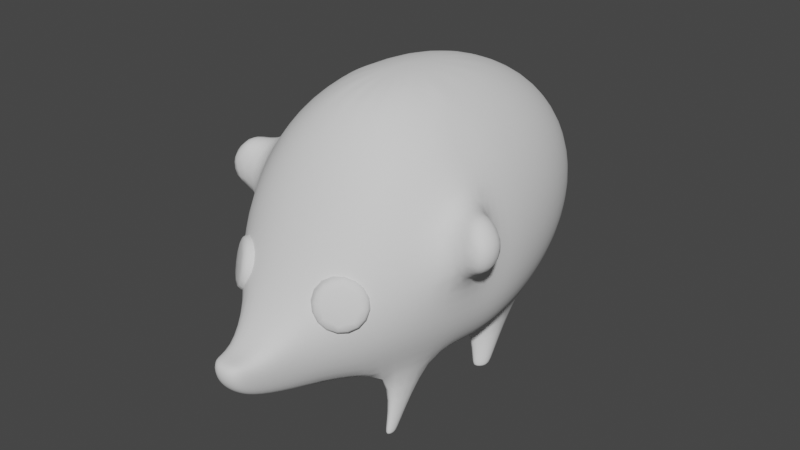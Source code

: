 # Source: igel2.blend  (saved by Blender 2.93.21; exported with 4.5.12 LTS)
import bpy
from mathutils import Matrix  # noqa: F401  (used for matrix-valued properties, if any)

bpy.ops.wm.read_factory_settings(use_empty=True)
scene = bpy.context.scene
scene.name = 'Scene'

# ---- collections
col_collection = bpy.data.collections.new('Collection'); scene.collection.children.link(col_collection)

# ---- world
world_world = bpy.data.worlds.new('World'); scene.world = world_world
world_world.use_nodes = True; world_world.node_tree.nodes.clear()
_N = world_world.node_tree.nodes; _L = world_world.node_tree.links
n0 = _N.new('ShaderNodeOutputWorld'); n0.name = 'World Output'; n0.location = (300, 300)
n1 = _N.new('ShaderNodeBackground'); n1.name = 'Background'; n1.location = (10, 300)
n1.inputs[0].default_value = (0.05088, 0.05088, 0.05088, 1.0)
_L.new(n1.outputs[0], n0.inputs[0])
n0.is_active_output = True
world_world.color = (0.05088, 0.05088, 0.05088)
world_world.use_sun_shadow = False
world_world.sun_shadow_jitter_overblur = 0.0

# ---- meshes
me_sphere = bpy.data.meshes.new('Sphere')
me_sphere.from_pydata([(0.0, 0.7071, 0.5458), (0.0, 0.9239, 0.2214), (0.0, 0.9239, -0.5439), (0.0, 0.3827, -0.9652), (-3.553e-14, -1.748e-07, 0.8387), (-7.085e-08, -0.359, 0.7469), (-8.575e-08, -0.5621, 0.4493), (-2.646e-07, -0.7174, 0.07762), (-3.212e-07, -0.8557, -0.3299), (-1.48e-07, -0.7383, -0.8953), (-8.575e-08, -0.3866, -0.9722), (-0.1464, -0.3368, 0.7515), (-0.2706, -0.5349, 0.4673), (-0.3536, -0.6801, 0.1015), (-0.3265, -0.8208, -0.3201), (-0.2993, -0.814, -0.6115), (-0.2309, -0.7021, -0.9074), (-0.1464, -0.3567, -0.9709), (-0.2706, -0.2673, 0.7604), (-0.5, -0.4465, 0.5104), (-0.6533, -0.5654, 0.1619), (-0.7071, -0.6466, -0.2068), (-0.6533, -0.6446, -0.5703), (-0.5, -0.505, -0.8959), (-0.2706, -0.2721, -0.9661), (0.0, -8.742e-08, -0.9669), (-0.3536, -0.1464, 0.7626), (-0.6533, -0.2689, 0.5447), (-0.8536, -0.3482, 0.2178), (-0.9239, -0.3821, -0.162), (-0.8573, -0.3545, -0.5445), (-0.6545, -0.2712, -0.8688), (-0.3536, -0.1466, -0.9653), (-0.3827, 5.295e-08, 0.7626), (-0.7071, 8.275e-08, 0.5458), (-0.9239, 2.616e-07, 0.2214), (-1.021, 3.51e-07, -0.1613), (-0.9847, 2.616e-07, -0.5439), (-0.724, 8.275e-08, -0.8684), (-0.3827, 6.785e-08, -0.9652), (-0.3536, 0.1464, 0.7626), (-0.6533, 0.2706, 0.5458), (-0.8536, 0.3536, 0.2214), (-0.9239, 0.3827, -0.1613), (-0.8574, 0.3536, -0.5439), (-0.6545, 0.2706, -0.8684), (-0.3536, 0.1464, -0.9652), (-0.2706, 0.2706, 0.7626), (-0.5, 0.5, 0.5458), (-0.6533, 0.6533, 0.2214), (-0.7071, 0.7071, -0.1613), (-0.6533, 0.6533, -0.5439), (-0.5, 0.5, -0.8684), (-0.2706, 0.2706, -0.9652), (-0.1464, 0.3536, 0.7626), (-0.2706, 0.6533, 0.5458), (-0.3536, 0.8536, 0.2214), (-0.3827, 0.9239, -0.1613), (-0.3536, 0.8536, -0.5439), (-0.2706, 0.6533, -0.8684), (-0.1464, 0.3536, -0.9652), (2.123e-07, 0.3827, 0.7626), (5.997e-07, 1.0, -0.1613), (3.017e-07, 0.7071, -0.8684), (-5.221e-07, -1.01, -0.53), (-4.298e-07, -0.9489, -0.8226), (-0.1694, -0.9857, -0.521), (-0.1565, -0.9923, -0.6838), (-0.1198, -0.9254, -0.8214), (-6.236e-07, -1.116, -0.4929), (-6.13e-07, -1.122, -0.62), (-5.497e-07, -1.067, -0.7268), (-0.1355, -1.097, -0.4857), (-0.1252, -1.102, -0.6158), (-0.09871, -1.051, -0.7241), (-0.5652, 0.1831, -1.322), (-0.4595, 0.1401, -1.323), (-0.5131, 0.2594, -1.317), (-0.4315, 0.1814, -1.32), (-0.5133, -0.5164, -1.323), (-0.4457, -0.4518, -1.32), (-0.5569, -0.4516, -1.319), (-0.4678, -0.4169, -1.321), (-0.6802, -0.1345, 0.5453), (-0.3681, -0.07322, 0.7626), (-0.3681, -0.07328, -0.9653), (-0.6893, -0.1356, -0.8686), (-0.921, -0.1772, -0.5442), (-0.9727, -0.191, -0.1616), (-0.8887, -0.1741, 0.2196), (-1.071, -0.4173, 0.2922), (-1.196, -0.4512, -0.07771), (-1.106, -0.2432, 0.2976), (-1.245, -0.2602, -0.07244), (-1.23, -0.4342, 0.1302), (-1.272, -0.2517, 0.1355), (-0.4636, -0.4047, -1.301), (-0.5576, -0.4419, -1.293), (-0.4397, -0.4421, -1.3), (-0.5111, -0.5113, -1.298), (-0.5125, 0.2688, -1.299), (-0.5687, 0.1865, -1.304), (-0.4553, 0.1404, -1.309), (-0.4251, 0.185, -1.306)], [], [(8, 14, 66, 64), (10, 9, 16, 17), (15, 16, 68, 67), (7, 6, 12, 13), (5, 4, 11), (25, 10, 17), (8, 7, 13, 14), (6, 5, 11, 12), (13, 12, 19, 20), (11, 4, 18), (25, 17, 24), (16, 15, 22, 23), (14, 13, 20, 21), (12, 11, 18, 19), (17, 16, 23, 24), (15, 14, 21, 22), (25, 24, 32), (23, 22, 30, 31), (21, 20, 28, 29), (19, 18, 26, 27), (97, 96, 82, 81), (22, 21, 29, 30), (20, 19, 27, 28), (18, 4, 26), (83, 84, 33, 34), (85, 86, 38, 39), (87, 88, 36, 37), (89, 83, 34, 35), (26, 4, 33, 84), (25, 32, 85, 39), (86, 87, 37, 38), (88, 89, 35, 36), (39, 38, 45, 46), (37, 36, 43, 44), (35, 34, 41, 42), (33, 4, 40), (25, 39, 46), (38, 37, 44, 45), (36, 35, 42, 43), (34, 33, 40, 41), (40, 4, 47), (25, 46, 53), (45, 44, 51, 52), (43, 42, 49, 50), (41, 40, 47, 48), (101, 100, 77, 75), (44, 43, 50, 51), (42, 41, 48, 49), (52, 51, 58, 59), (50, 49, 56, 57), (48, 47, 54, 55), (53, 52, 59, 60), (51, 50, 57, 58), (49, 48, 55, 56), (47, 4, 54), (25, 53, 60), (60, 59, 63, 3), (58, 57, 62, 2), (56, 55, 0, 1), (54, 4, 61), (25, 60, 3), (59, 58, 2, 63), (57, 56, 1, 62), (55, 54, 61, 0), (67, 68, 74, 73), (16, 9, 65, 68), (14, 15, 67, 66), (70, 69, 72, 73), (71, 70, 73, 74), (64, 66, 72, 69), (68, 65, 71, 74), (66, 67, 73, 72), (76, 75, 77, 78), (103, 102, 76, 78), (100, 103, 78, 77), (102, 101, 75, 76), (80, 79, 81, 82), (96, 98, 80, 82), (98, 99, 79, 80), (99, 97, 81, 79), (29, 28, 90, 94, 91), (31, 30, 87, 86), (28, 27, 83, 89), (30, 29, 88, 87), (32, 31, 86, 85), (27, 26, 84, 83), (94, 90, 92, 95), (28, 89, 92, 90), (89, 88, 93, 95, 92), (88, 29, 91, 93), (91, 94, 95, 93), (23, 31, 97, 99), (24, 23, 99, 98), (32, 24, 98, 96), (31, 32, 96, 97), (46, 45, 101, 102), (52, 53, 103, 100), (53, 46, 102, 103), (45, 52, 100, 101)])
me_sphere.polygons.foreach_set('use_smooth', [True] * 99)
_uv = me_sphere.uv_layers.new(name='UVMap')
_uv.uv.foreach_set('vector', [0.25, 0.5, 0.1875, 0.5, 0.1875, 0.5, 0.25, 0.5, 0.25, 0.125, 0.25, 0.25, 0.1875, 0.25, 0.1875, 0.125, 0.1875, 0.375, 0.1875, 0.25, 0.1875, 0.25, 0.1875, 0.375, 0.25, 0.625, 0.25, 0.75, 0.1875, 0.75, 0.1875, 0.625, 0.25, 0.875, 0.2188, 1.0, 0.1875, 0.875, 0.2188, 0.0, 0.25, 0.125, 0.1875, 0.125, 0.25, 0.5, 0.25, 0.625, 0.1875, 0.625, 0.1875, 0.5, 0.25, 0.75, 0.25, 0.875, 0.1875, 0.875, 0.1875, 0.75, 0.1875, 0.625, 0.1875, 0.75, 0.125, 0.75, 0.125, 0.625, 0.1875, 0.875, 0.1563, 1.0, 0.125, 0.875, 0.1562, 0.0, 0.1875, 0.125, 0.125, 0.125, 0.1875, 0.25, 0.1875, 0.375, 0.125, 0.375, 0.125, 0.25, 0.1875, 0.5, 0.1875, 0.625, 0.125, 0.625, 0.125, 0.5, 0.1875, 0.75, 0.1875, 0.875, 0.125, 0.875, 0.125, 0.75, 0.1875, 0.125, 0.1875, 0.25, 0.125, 0.25, 0.125, 0.125, 0.1875, 0.375, 0.1875, 0.5, 0.125, 0.5, 0.125, 0.375, 0.09375, 0.0, 0.125, 0.125, 0.0625, 0.125, 0.125, 0.25, 0.125, 0.375, 0.0625, 0.375, 0.0625, 0.25, 0.125, 0.5, 0.125, 0.625, 0.0625, 0.625, 0.0625, 0.5, 0.125, 0.75, 0.125, 0.875, 0.0625, 0.875, 0.0625, 0.75, 0.0625, 0.25, 0.0625, 0.125, 0.0625, 0.125, 0.0625, 0.25, 0.125, 0.375, 0.125, 0.5, 0.0625, 0.5, 0.0625, 0.375, 0.125, 0.625, 0.125, 0.75, 0.0625, 0.75, 0.0625, 0.625, 0.125, 0.875, 0.09375, 1.0, 0.0625, 0.875, 0.03125, 0.75, 0.03125, 0.875, 0.0, 0.875, 0.0, 0.75, 0.03125, 0.125, 0.03125, 0.25, 0.0, 0.25, 0.0, 0.125, 0.03125, 0.375, 0.03125, 0.5, 0.0, 0.5, 0.0, 0.375, 0.03125, 0.625, 0.03125, 0.75, 0.0, 0.75, 0.0, 0.625, 0.0625, 0.875, 0.03125, 1.0, 0.0, 0.875, 0.03125, 0.875, 0.03125, 0.0, 0.0625, 0.125, 0.03125, 0.125, 0.0, 0.125, 0.03125, 0.25, 0.03125, 0.375, 0.0, 0.375, 0.0, 0.25, 0.03125, 0.5, 0.03125, 0.625, 0.0, 0.625, 0.0, 0.5, 1.0, 0.125, 1.0, 0.25, 0.9375, 0.25, 0.9375, 0.125, 1.0, 0.375, 1.0, 0.5, 0.9375, 0.5, 0.9375, 0.375, 1.0, 0.625, 1.0, 0.75, 0.9375, 0.75, 0.9375, 0.625, 1.0, 0.875, 0.9688, 1.0, 0.9375, 0.875, 0.9688, 0.0, 1.0, 0.125, 0.9375, 0.125, 1.0, 0.25, 1.0, 0.375, 0.9375, 0.375, 0.9375, 0.25, 1.0, 0.5, 1.0, 0.625, 0.9375, 0.625, 0.9375, 0.5, 1.0, 0.75, 1.0, 0.875, 0.9375, 0.875, 0.9375, 0.75, 0.9375, 0.875, 0.9062, 1.0, 0.875, 0.875, 0.9062, 0.0, 0.9375, 0.125, 0.875, 0.125, 0.9375, 0.25, 0.9375, 0.375, 0.875, 0.375, 0.875, 0.25, 0.9375, 0.5, 0.9375, 0.625, 0.875, 0.625, 0.875, 0.5, 0.9375, 0.75, 0.9375, 0.875, 0.875, 0.875, 0.875, 0.75, 0.9375, 0.25, 0.875, 0.25, 0.875, 0.25, 0.9375, 0.25, 0.9375, 0.375, 0.9375, 0.5, 0.875, 0.5, 0.875, 0.375, 0.9375, 0.625, 0.9375, 0.75, 0.875, 0.75, 0.875, 0.625, 0.875, 0.25, 0.875, 0.375, 0.8125, 0.375, 0.8125, 0.25, 0.875, 0.5, 0.875, 0.625, 0.8125, 0.625, 0.8125, 0.5, 0.875, 0.75, 0.875, 0.875, 0.8125, 0.875, 0.8125, 0.75, 0.875, 0.125, 0.875, 0.25, 0.8125, 0.25, 0.8125, 0.125, 0.875, 0.375, 0.875, 0.5, 0.8125, 0.5, 0.8125, 0.375, 0.875, 0.625, 0.875, 0.75, 0.8125, 0.75, 0.8125, 0.625, 0.875, 0.875, 0.8437, 1.0, 0.8125, 0.875, 0.8437, 0.0, 0.875, 0.125, 0.8125, 0.125, 0.8125, 0.125, 0.8125, 0.25, 0.75, 0.25, 0.75, 0.125, 0.8125, 0.375, 0.8125, 0.5, 0.75, 0.5, 0.75, 0.375, 0.8125, 0.625, 0.8125, 0.75, 0.75, 0.75, 0.75, 0.625, 0.8125, 0.875, 0.7812, 1.0, 0.75, 0.875, 0.7812, 0.0, 0.8125, 0.125, 0.75, 0.125, 0.8125, 0.25, 0.8125, 0.375, 0.75, 0.375, 0.75, 0.25, 0.8125, 0.5, 0.8125, 0.625, 0.75, 0.625, 0.75, 0.5, 0.8125, 0.75, 0.8125, 0.875, 0.75, 0.875, 0.75, 0.75, 0.1875, 0.375, 0.1875, 0.25, 0.1875, 0.25, 0.1875, 0.375, 0.1875, 0.25, 0.25, 0.25, 0.25, 0.25, 0.1875, 0.25, 0.1875, 0.5, 0.1875, 0.375, 0.1875, 0.375, 0.1875, 0.5, 0.25, 0.375, 0.25, 0.5, 0.1875, 0.5, 0.1875, 0.375, 0.25, 0.25, 0.25, 0.375, 0.1875, 0.375, 0.1875, 0.25, 0.25, 0.5, 0.1875, 0.5, 0.1875, 0.5, 0.25, 0.5, 0.1875, 0.25, 0.25, 0.25, 0.25, 0.25, 0.1875, 0.25, 0.1875, 0.5, 0.1875, 0.375, 0.1875, 0.375, 0.1875, 0.5, 0.9375, 0.125, 0.9375, 0.25, 0.875, 0.25, 0.875, 0.125, 0.875, 0.125, 0.9375, 0.125, 0.9375, 0.125, 0.875, 0.125, 0.875, 0.25, 0.875, 0.125, 0.875, 0.125, 0.875, 0.25, 0.9375, 0.125, 0.9375, 0.25, 0.9375, 0.25, 0.9375, 0.125, 0.125, 0.125, 0.125, 0.25, 0.0625, 0.25, 0.0625, 0.125, 0.0625, 0.125, 0.125, 0.125, 0.125, 0.125, 0.0625, 0.125, 0.125, 0.125, 0.125, 0.25, 0.125, 0.25, 0.125, 0.125, 0.125, 0.25, 0.0625, 0.25, 0.0625, 0.25, 0.125, 0.25, 0.0625, 0.5, 0.0625, 0.625, 0.0625, 0.625, 0.0625, 0.5625, 0.0625, 0.5, 0.0625, 0.25, 0.0625, 0.375, 0.03125, 0.375, 0.03125, 0.25, 0.0625, 0.625, 0.0625, 0.75, 0.03125, 0.75, 0.03125, 0.625, 0.0625, 0.375, 0.0625, 0.5, 0.03125, 0.5, 0.03125, 0.375, 0.0625, 0.125, 0.0625, 0.25, 0.03125, 0.25, 0.03125, 0.125, 0.0625, 0.75, 0.0625, 0.875, 0.03125, 0.875, 0.03125, 0.75, 0.0625, 0.5625, 0.0625, 0.625, 0.03125, 0.625, 0.03125, 0.5625, 0.0625, 0.625, 0.03125, 0.625, 0.03125, 0.625, 0.0625, 0.625, 0.03125, 0.625, 0.03125, 0.5, 0.03125, 0.5, 0.03125, 0.5625, 0.03125, 0.625, 0.03125, 0.5, 0.0625, 0.5, 0.0625, 0.5, 0.03125, 0.5, 0.0625, 0.5, 0.0625, 0.5625, 0.03125, 0.5625, 0.03125, 0.5, 0.125, 0.25, 0.0625, 0.25, 0.0625, 0.25, 0.125, 0.25, 0.125, 0.125, 0.125, 0.25, 0.125, 0.25, 0.125, 0.125, 0.0625, 0.125, 0.125, 0.125, 0.125, 0.125, 0.0625, 0.125, 0.0625, 0.25, 0.0625, 0.125, 0.0625, 0.125, 0.0625, 0.25, 0.9375, 0.125, 0.9375, 0.25, 0.9375, 0.25, 0.9375, 0.125, 0.875, 0.25, 0.875, 0.125, 0.875, 0.125, 0.875, 0.25, 0.875, 0.125, 0.9375, 0.125, 0.9375, 0.125, 0.875, 0.125, 0.9375, 0.25, 0.875, 0.25, 0.875, 0.25, 0.9375, 0.25])
me_sphere.use_remesh_fix_poles = True
me_sphere.use_remesh_preserve_attributes = False
me_sphere.update()
me_cylinder = bpy.data.meshes.new('Cylinder')
me_cylinder.from_pydata([(0.0, 0.7947, -1.166), (0.2531, 0.4024, 0.2482), (0.5619, 0.5619, -1.166), (0.9602, 0.1095, 0.2482), (0.7947, -3.316e-08, -1.166), (1.253, -0.5976, 0.2482), (0.5619, -0.5619, -1.166), (0.9602, -1.305, 0.2482), (-8.742e-08, -0.7947, -1.166), (0.2531, -1.598, 0.2482), (-0.5619, -0.5619, -1.166), (-0.454, -1.305, 0.2482), (-0.7947, 3.903e-08, -1.166), (-0.7469, -0.5976, 0.2482), (-0.5619, 0.5619, -1.166), (-0.454, 0.1095, 0.2482), (0.0, 1.0, -0.6523), (0.7071, 0.7071, -0.6523), (1.0, -4.371e-08, -0.6523), (0.7071, -0.7071, -0.6523), (-8.742e-08, -1.0, -0.6523), (-0.7071, -0.7071, -0.6523), (-1.0, 1.192e-08, -0.6523), (-0.7071, 0.7071, -0.6523), (0.0, 1.0, -1.0), (0.7071, 0.7071, -1.0), (1.0, -4.371e-08, -1.0), (0.7071, -0.7071, -1.0), (-8.742e-08, -1.0, -1.0), (-0.7071, -0.7071, -1.0), (-1.0, 1.192e-08, -1.0), (-0.7071, 0.7071, -1.0)], [], [(16, 1, 3, 17), (17, 3, 5, 18), (18, 5, 7, 19), (19, 7, 9, 20), (20, 9, 11, 21), (21, 11, 13, 22), (3, 1, 15, 13, 11, 9, 7, 5), (22, 13, 15, 23), (23, 15, 1, 16), (0, 2, 4, 6, 8, 10, 12, 14), (31, 23, 16, 24), (30, 22, 23, 31), (29, 21, 22, 30), (28, 20, 21, 29), (27, 19, 20, 28), (26, 18, 19, 27), (25, 17, 18, 26), (24, 16, 17, 25), (2, 0, 24, 25), (4, 2, 25, 26), (6, 4, 26, 27), (8, 6, 27, 28), (10, 8, 28, 29), (12, 10, 29, 30), (14, 12, 30, 31), (0, 14, 31, 24)])
me_cylinder.polygons.foreach_set('use_smooth', [True] * 26)
_uv = me_cylinder.uv_layers.new(name='UVMap')
_uv.uv.foreach_set('vector', [1.0, 0.5869, 1.0, 1.0, 0.875, 1.0, 0.875, 0.5869, 0.875, 0.5869, 0.875, 1.0, 0.75, 1.0, 0.75, 0.5869, 0.75, 0.5869, 0.75, 1.0, 0.625, 1.0, 0.625, 0.5869, 0.625, 0.5869, 0.625, 1.0, 0.5, 1.0, 0.5, 0.5869, 0.5, 0.5869, 0.5, 1.0, 0.375, 1.0, 0.375, 0.5869, 0.375, 0.5869, 0.375, 1.0, 0.25, 1.0, 0.25, 0.5869, 0.4197, 0.4197, 0.25, 0.49, 0.08029, 0.4197, 0.01, 0.25, 0.08029, 0.08029, 0.25, 0.01, 0.4197, 0.08029, 0.49, 0.25, 0.25, 0.5869, 0.25, 1.0, 0.125, 1.0, 0.125, 0.5869, 0.125, 0.5869, 0.125, 1.0, 0.0, 1.0, 0.0, 0.5869, 0.75, 0.4407, 0.8849, 0.3849, 0.9407, 0.25, 0.8849, 0.1151, 0.75, 0.05927, 0.6151, 0.1151, 0.5593, 0.25, 0.6151, 0.3849, 0.125, 0.5, 0.125, 0.5869, 0.0, 0.5869, 0.0, 0.5, 0.25, 0.5, 0.25, 0.5869, 0.125, 0.5869, 0.125, 0.5, 0.375, 0.5, 0.375, 0.5869, 0.25, 0.5869, 0.25, 0.5, 0.5, 0.5, 0.5, 0.5869, 0.375, 0.5869, 0.375, 0.5, 0.625, 0.5, 0.625, 0.5869, 0.5, 0.5869, 0.5, 0.5, 0.75, 0.5, 0.75, 0.5869, 0.625, 0.5869, 0.625, 0.5, 0.875, 0.5, 0.875, 0.5869, 0.75, 0.5869, 0.75, 0.5, 1.0, 0.5, 1.0, 0.5869, 0.875, 0.5869, 0.875, 0.5, 0.8849, 0.3849, 0.75, 0.4407, 0.75, 0.49, 0.9197, 0.4197, 0.9407, 0.25, 0.8849, 0.3849, 0.9197, 0.4197, 0.99, 0.25, 0.8849, 0.1151, 0.9407, 0.25, 0.99, 0.25, 0.9197, 0.08029, 0.75, 0.05927, 0.8849, 0.1151, 0.9197, 0.08029, 0.75, 0.01, 0.6151, 0.1151, 0.75, 0.05927, 0.75, 0.01, 0.5803, 0.08029, 0.5593, 0.25, 0.6151, 0.1151, 0.5803, 0.08029, 0.51, 0.25, 0.6151, 0.3849, 0.5593, 0.25, 0.51, 0.25, 0.5803, 0.4197, 0.75, 0.4407, 0.6151, 0.3849, 0.5803, 0.4197, 0.75, 0.49])
me_cylinder.use_remesh_fix_poles = True
me_cylinder.use_remesh_preserve_attributes = False
me_cylinder.update()

# ---- objects
ob_sphere = bpy.data.objects.new('Sphere', me_sphere)
ob_empty = bpy.data.objects.new('Empty', None)
ob_empty_001 = bpy.data.objects.new('Empty.001', None)
ob_cylinder = bpy.data.objects.new('Cylinder', me_cylinder)

# ---- transforms, parenting, visibility, modifiers, constraints
ob_sphere.location = (0.0, 0.0, 0.1535)
ob_sphere.scale = (1.0, 1.776, 1.198)
_m = ob_sphere.modifiers.new('Mirror', 'MIRROR')
_m.use_clip = True
_m = ob_sphere.modifiers.new('Subdivision', 'SUBSURF')
_m.levels = 2
ob_empty.location = (0.0, 0.0, 0.0)
ob_empty.rotation_euler = (1.571, -0.0, 1.571)
ob_empty.empty_display_type = 'IMAGE'
ob_empty.empty_display_size = 5.0
ob_empty_001.location = (0.0, 0.0, 0.0)
ob_empty_001.rotation_euler = (1.571, -0.0, 0.0)
ob_empty_001.empty_display_type = 'IMAGE'
ob_empty_001.empty_display_size = 5.0
ob_cylinder.location = (-0.3361, -1.125, -0.171)
ob_cylinder.rotation_euler = (-2.611, 1.311, -1.707)
ob_cylinder.scale = (0.2265, 0.2265, 0.2265)
_m = ob_cylinder.modifiers.new('Subdivision', 'SUBSURF')
_m.render_levels = 1
_m = ob_cylinder.modifiers.new('Mirror', 'MIRROR')
_m.mirror_object = ob_sphere

# ---- collection membership
col_collection.objects.link(ob_sphere)
col_collection.objects.link(ob_empty)
col_collection.objects.link(ob_empty_001)
col_collection.objects.link(ob_cylinder)

# ---- scene / render settings (as saved in the file)
scene.frame_start = 1; scene.frame_end = 250; scene.frame_set(1)
scene.render.engine = 'BLENDER_EEVEE_NEXT'
scene.cycles.use_denoising = False
scene.cycles.samples = 128
scene.cycles.sampling_pattern = 'TABULATED_SOBOL'
scene.cycles.use_adaptive_sampling = False
scene.cycles.use_light_tree = False
scene.view_settings.view_transform = 'Filmic'
bpy.context.view_layer.update()

# ---- added for rendering (the .blend has no active camera and no usable light): camera, sun
cam_auto = bpy.data.cameras.new('AutoCamera')
cam_auto.lens = 50.0
cam_auto.sensor_width = 36.0
cam_auto.clip_end = 1000.0
ob_auto_camera = bpy.data.objects.new('AutoCamera', cam_auto)
scene.collection.objects.link(ob_auto_camera)
ob_auto_camera.location = (4.84133, -5.91832, 3.73664)
ob_auto_camera.rotation_euler = (1.09748, -7.21219e-08, 0.694738)
scene.camera = ob_auto_camera
light_auto_sun = bpy.data.lights.new('AutoSun', 'SUN')
light_auto_sun.energy = 3.0
light_auto_sun.angle = 0.0523599
ob_auto_sun = bpy.data.objects.new('AutoSun', light_auto_sun)
scene.collection.objects.link(ob_auto_sun)
ob_auto_sun.rotation_euler = (0.872665, 0.174533, 0.523599)
bpy.context.view_layer.update()
